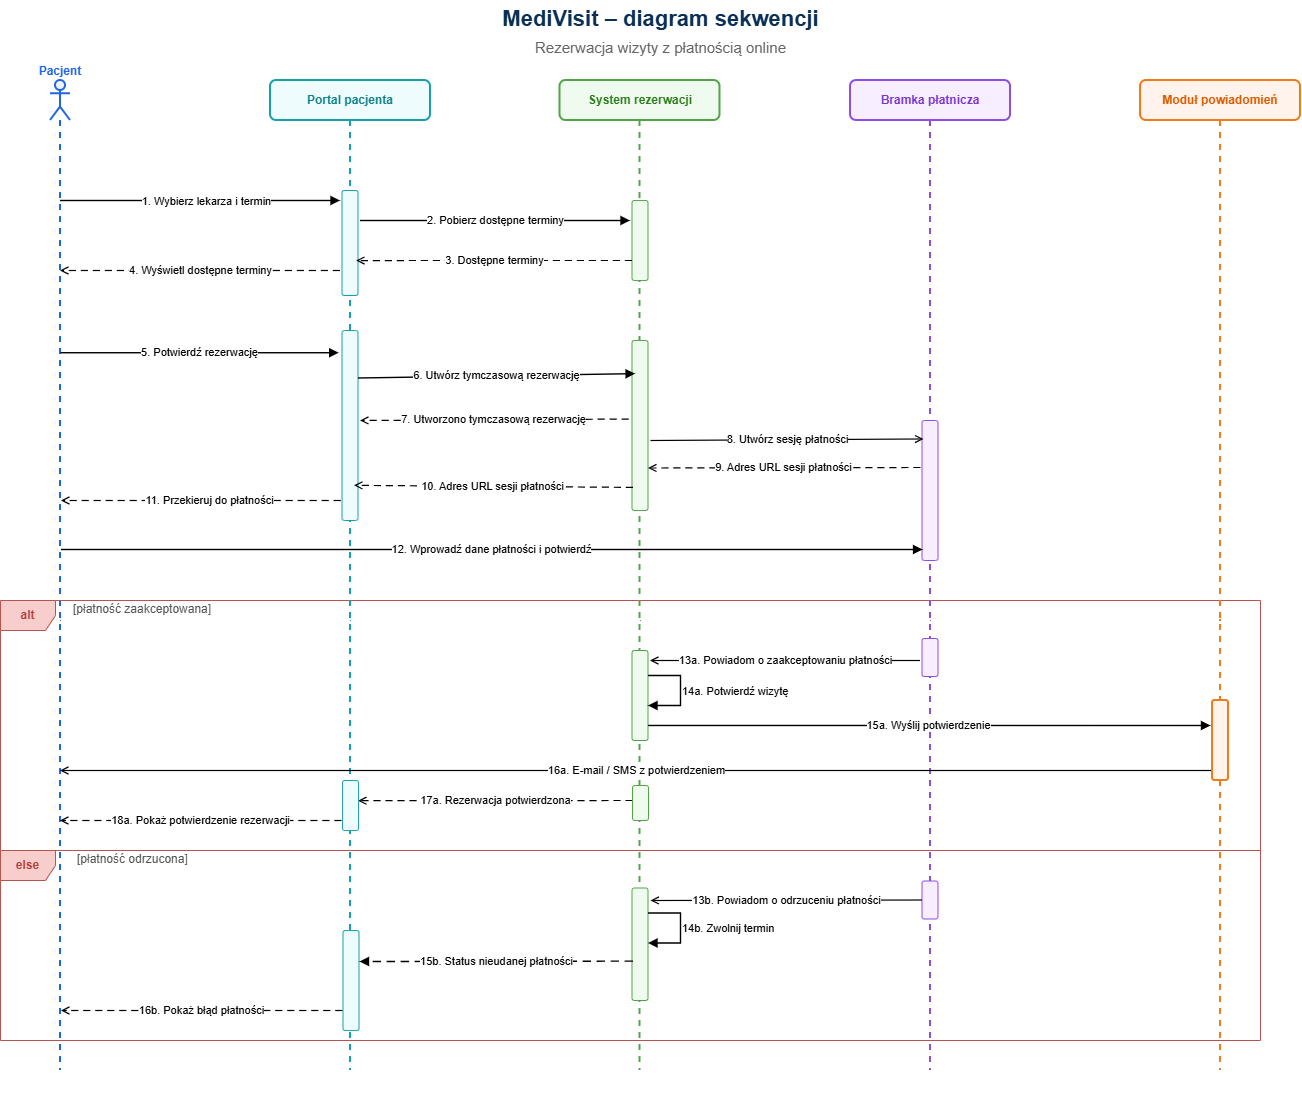

The diagram above was exported from draw.io. Its source (the exported page's mxGraphModel, read from the mxfile embedded in the PNG):
<mxGraphModel dx="1347" dy="708" grid="1" gridSize="10" guides="1" tooltips="1" connect="1" arrows="1" fold="1" page="1" pageScale="1" pageWidth="1169" pageHeight="827" background="#ffffff" math="0" shadow="0">
  <root>
    <mxCell id="0" />
    <mxCell id="1" parent="0" />
    <mxCell id="z40fsksftfLUKoKZRfTI-137" parent="1" style="shape=umlLifeline;perimeter=lifelinePerimeter;whiteSpace=wrap;html=1;container=1;dropTarget=0;collapsible=0;recursiveResize=0;outlineConnect=0;portConstraint=eastwest;newEdgeStyle={&quot;curved&quot;:0,&quot;rounded&quot;:0};participant=umlActor;&#10;rounded=1;whiteSpace=wrap;html=1;fillColor=#eef4ff;strokeColor=#1f66e5;fontColor=#1f66e5;strokeWidth=2;fontStyle=1;rounded=1;glass=0;shadow=0;verticalAlign=bottom;labelPosition=center;verticalLabelPosition=top;align=center;" value="&lt;span style=&quot;color: rgb(31, 102, 229); font-weight: 700;&quot;&gt;Pacjent&lt;/span&gt;" vertex="1">
      <mxGeometry height="990" width="20" x="666" y="422" as="geometry" />
    </mxCell>
    <mxCell id="z40fsksftfLUKoKZRfTI-138" parent="1" style="shape=umlFrame;whiteSpace=wrap;html=1;pointerEvents=0;recursiveResize=0;container=1;collapsible=0;width=55;fillColor=#f8cecc;strokeColor=#b85450;height=30;" value="&lt;span style=&quot;color: rgb(181, 63, 63); font-weight: 700;&quot;&gt;alt&lt;/span&gt;" vertex="1">
      <mxGeometry height="250" width="1260" x="616" y="942" as="geometry" />
    </mxCell>
    <mxCell id="z40fsksftfLUKoKZRfTI-139" parent="z40fsksftfLUKoKZRfTI-138" style="text;html=1;strokeColor=none;fillColor=none;align=left;verticalAlign=middle;fontSize=12;fontColor=#555555;" value="[płatność zaakceptowana]" vertex="1">
      <mxGeometry height="18" width="170" x="70.5" as="geometry" />
    </mxCell>
    <mxCell id="z40fsksftfLUKoKZRfTI-140" parent="1" style="shape=umlLifeline;perimeter=lifelinePerimeter;whiteSpace=wrap;html=1;container=1;dropTarget=0;collapsible=0;recursiveResize=0;outlineConnect=0;portConstraint=eastwest;newEdgeStyle={&quot;edgeStyle&quot;:&quot;elbowEdgeStyle&quot;,&quot;elbow&quot;:&quot;vertical&quot;,&quot;curved&quot;:0,&quot;rounded&quot;:0};&#10;rounded=1;whiteSpace=wrap;html=1;fillColor=#f0fbef;strokeColor=#52a447;fontColor=#2e7d1d;strokeWidth=2;fontStyle=1;rounded=1;" value="&lt;span style=&quot;color: rgb(46, 125, 29);&quot;&gt;System rezerwacji&lt;/span&gt;" vertex="1">
      <mxGeometry height="990" width="160" x="1175.5" y="422" as="geometry" />
    </mxCell>
    <mxCell id="z40fsksftfLUKoKZRfTI-141" parent="1" style="shape=umlLifeline;perimeter=lifelinePerimeter;whiteSpace=wrap;html=1;container=1;dropTarget=0;collapsible=0;recursiveResize=0;outlineConnect=0;portConstraint=eastwest;newEdgeStyle={&quot;edgeStyle&quot;:&quot;elbowEdgeStyle&quot;,&quot;elbow&quot;:&quot;vertical&quot;,&quot;curved&quot;:0,&quot;rounded&quot;:0};&#10;rounded=1;whiteSpace=wrap;html=1;fillColor=#f7efff;strokeColor=#8e4ee6;fontColor=#7a35d1;strokeWidth=2;fontStyle=1;rounded=1;" value="&lt;span style=&quot;color: rgb(122, 53, 209);&quot;&gt;Bramka płatnicza&lt;/span&gt;" vertex="1">
      <mxGeometry height="990" width="160" x="1466" y="422" as="geometry" />
    </mxCell>
    <mxCell id="z40fsksftfLUKoKZRfTI-142" parent="1" style="shape=umlLifeline;perimeter=lifelinePerimeter;whiteSpace=wrap;html=1;container=1;dropTarget=0;collapsible=0;recursiveResize=0;outlineConnect=0;portConstraint=eastwest;newEdgeStyle={&quot;edgeStyle&quot;:&quot;elbowEdgeStyle&quot;,&quot;elbow&quot;:&quot;vertical&quot;,&quot;curved&quot;:0,&quot;rounded&quot;:0};&#10;rounded=1;whiteSpace=wrap;html=1;fillColor=#fff3eb;strokeColor=#f27a1a;fontColor=#db5c00;strokeWidth=2;fontStyle=1;rounded=1;" value="&lt;span style=&quot;color: rgb(219, 92, 0);&quot;&gt;Moduł powiadomień&lt;/span&gt;" vertex="1">
      <mxGeometry height="990" width="160" x="1756" y="422" as="geometry" />
    </mxCell>
    <mxCell id="z40fsksftfLUKoKZRfTI-143" parent="1" style="shape=umlLifeline;perimeter=lifelinePerimeter;whiteSpace=wrap;html=1;container=1;dropTarget=0;collapsible=0;recursiveResize=0;outlineConnect=0;portConstraint=eastwest;newEdgeStyle={&quot;edgeStyle&quot;:&quot;elbowEdgeStyle&quot;,&quot;elbow&quot;:&quot;vertical&quot;,&quot;curved&quot;:0,&quot;rounded&quot;:0};&#10;rounded=1;whiteSpace=wrap;html=1;fillColor=#eefcfd;strokeColor=#18a0aa;fontColor=#13838b;strokeWidth=2;fontStyle=1;rounded=1;" value="&lt;span style=&quot;color: rgb(19, 131, 139);&quot;&gt;Portal pacjenta&lt;/span&gt;" vertex="1">
      <mxGeometry height="990" width="160" x="886" y="422" as="geometry" />
    </mxCell>
    <mxCell id="z40fsksftfLUKoKZRfTI-144" parent="1" style="text;html=1;strokeColor=none;fillColor=none;align=center;verticalAlign=middle;fontStyle=1;fontSize=22;fontColor=#0b3055;" value="MediVisit – diagram sekwencji" vertex="1">
      <mxGeometry height="38" width="500" x="1025.5" y="342" as="geometry" />
    </mxCell>
    <mxCell id="z40fsksftfLUKoKZRfTI-145" parent="1" style="text;html=1;strokeColor=none;fillColor=none;align=center;verticalAlign=middle;fontSize=15;fontColor=#666666;" value="Rezerwacja wizyty z płatnością online" vertex="1">
      <mxGeometry height="24" width="430" x="1060.5" y="377" as="geometry" />
    </mxCell>
    <mxCell id="z40fsksftfLUKoKZRfTI-146" parent="1" style="shape=line;html=1;strokeColor=#1f66e5;dashed=1;dashPattern=6 6;strokeWidth=1;" value="" vertex="1">
      <mxGeometry height="980" width="1" x="675.5" y="472" as="geometry" />
    </mxCell>
    <mxCell id="z40fsksftfLUKoKZRfTI-147" parent="1" style="shape=line;html=1;strokeColor=#18a0aa;dashed=1;dashPattern=6 6;strokeWidth=1;" value="" vertex="1">
      <mxGeometry height="980" width="1" x="965.5" y="472" as="geometry" />
    </mxCell>
    <mxCell id="z40fsksftfLUKoKZRfTI-148" parent="1" style="shape=line;html=1;strokeColor=#52a447;dashed=1;dashPattern=6 6;strokeWidth=1;" value="" vertex="1">
      <mxGeometry height="980" width="1" x="1255.5" y="472" as="geometry" />
    </mxCell>
    <mxCell id="z40fsksftfLUKoKZRfTI-149" parent="1" style="shape=line;html=1;strokeColor=#8e4ee6;dashed=1;dashPattern=6 6;strokeWidth=1;" value="" vertex="1">
      <mxGeometry height="980" width="1" x="1545.5" y="472" as="geometry" />
    </mxCell>
    <mxCell id="z40fsksftfLUKoKZRfTI-150" parent="1" style="shape=line;html=1;strokeColor=#f27a1a;dashed=1;dashPattern=6 6;strokeWidth=2;" value="" vertex="1">
      <mxGeometry height="980" width="1" x="1835.5" y="472" as="geometry" />
    </mxCell>
    <mxCell id="z40fsksftfLUKoKZRfTI-151" parent="1" style="rounded=1;whiteSpace=wrap;html=1;fillColor=#eefcfd;strokeColor=#18a0aa;strokeWidth=1;" value="" vertex="1">
      <mxGeometry height="105" width="16" x="957.5" y="532" as="geometry" />
    </mxCell>
    <mxCell id="z40fsksftfLUKoKZRfTI-152" parent="1" style="rounded=1;whiteSpace=wrap;html=1;fillColor=#f0fbef;strokeColor=#52a447;strokeWidth=1;" value="" vertex="1">
      <mxGeometry height="80" width="16" x="1247.5" y="542" as="geometry" />
    </mxCell>
    <mxCell id="z40fsksftfLUKoKZRfTI-153" parent="1" style="rounded=1;whiteSpace=wrap;html=1;fillColor=#eefcfd;strokeColor=#18a0aa;strokeWidth=1;" value="" vertex="1">
      <mxGeometry height="190" width="16" x="957.5" y="672" as="geometry" />
    </mxCell>
    <mxCell id="z40fsksftfLUKoKZRfTI-154" parent="1" style="rounded=1;whiteSpace=wrap;html=1;fillColor=#f0fbef;strokeColor=#52a447;strokeWidth=1;" value="" vertex="1">
      <mxGeometry height="170" width="16" x="1247.5" y="682" as="geometry" />
    </mxCell>
    <mxCell id="z40fsksftfLUKoKZRfTI-155" parent="1" style="rounded=1;whiteSpace=wrap;html=1;fillColor=#f7efff;strokeColor=#8e4ee6;strokeWidth=1;" value="" vertex="1">
      <mxGeometry height="140" width="16" x="1537.5" y="762" as="geometry" />
    </mxCell>
    <mxCell id="z40fsksftfLUKoKZRfTI-156" parent="1" style="rounded=1;whiteSpace=wrap;html=1;fillColor=#f7efff;strokeColor=#8e4ee6;strokeWidth=1;" value="" vertex="1">
      <mxGeometry height="38" width="16" x="1537.5" y="980" as="geometry" />
    </mxCell>
    <mxCell id="z40fsksftfLUKoKZRfTI-157" parent="1" style="rounded=1;whiteSpace=wrap;html=1;fillColor=#f0fbef;strokeColor=#52a447;strokeWidth=1;" value="" vertex="1">
      <mxGeometry height="90" width="16" x="1247.5" y="992" as="geometry" />
    </mxCell>
    <mxCell id="z40fsksftfLUKoKZRfTI-158" parent="1" style="rounded=1;whiteSpace=wrap;html=1;fillColor=#f7efff;strokeColor=#8e4ee6;strokeWidth=1;" value="" vertex="1">
      <mxGeometry height="38" width="16" x="1537.5" y="1222.5" as="geometry" />
    </mxCell>
    <mxCell id="z40fsksftfLUKoKZRfTI-159" parent="1" style="rounded=1;whiteSpace=wrap;html=1;fillColor=#f0fbef;strokeColor=#52a447;strokeWidth=1;" value="" vertex="1">
      <mxGeometry height="112.5" width="16" x="1247.5" y="1229.5" as="geometry" />
    </mxCell>
    <mxCell id="z40fsksftfLUKoKZRfTI-160" parent="1" style="rounded=1;whiteSpace=wrap;html=1;fillColor=#eefcfd;strokeColor=#18a0aa;strokeWidth=1;" value="" vertex="1">
      <mxGeometry height="100" width="16" x="958.5" y="1272" as="geometry" />
    </mxCell>
    <mxCell id="z40fsksftfLUKoKZRfTI-161" edge="1" parent="1" style="rounded=0;orthogonalLoop=1;jettySize=auto;html=1;endArrow=block;endFill=1;strokeWidth=1.4;align=center;" value="1. Wybierz lekarza i termin">
      <mxGeometry relative="1" x="0.0433" y="-1" as="geometry">
        <mxPoint as="offset" />
        <mxPoint x="675.5" y="542" as="sourcePoint" />
        <mxPoint x="955.5" y="542" as="targetPoint" />
      </mxGeometry>
    </mxCell>
    <mxCell id="z40fsksftfLUKoKZRfTI-162" edge="1" parent="1" style="rounded=0;orthogonalLoop=1;jettySize=auto;html=1;endArrow=block;endFill=1;strokeWidth=1.4;" value="2. Pobierz dostępne terminy">
      <mxGeometry relative="1" as="geometry">
        <mxPoint x="975.5" y="562" as="sourcePoint" />
        <mxPoint x="1245.5" y="562" as="targetPoint" />
      </mxGeometry>
    </mxCell>
    <mxCell id="z40fsksftfLUKoKZRfTI-163" edge="1" parent="1" source="z40fsksftfLUKoKZRfTI-152" style="rounded=0;orthogonalLoop=1;jettySize=auto;html=1;endArrow=open;endFill=0;dashed=1;dashPattern=6 4;strokeWidth=1.2;exitX=0;exitY=0.75;exitDx=0;exitDy=0;entryX=0.88;entryY=0.667;entryDx=0;entryDy=0;entryPerimeter=0;" target="z40fsksftfLUKoKZRfTI-151" value="3. Dostępne terminy">
      <mxGeometry relative="1" x="0.0028" as="geometry">
        <mxPoint as="offset" />
      </mxGeometry>
    </mxCell>
    <mxCell id="z40fsksftfLUKoKZRfTI-164" edge="1" parent="1" style="rounded=0;orthogonalLoop=1;jettySize=auto;html=1;endArrow=open;endFill=0;dashed=1;dashPattern=6 4;strokeWidth=1.2;" value="4. Wyświetl dostępne terminy">
      <mxGeometry relative="1" as="geometry">
        <mxPoint x="955.5" y="612" as="sourcePoint" />
        <mxPoint x="675.5" y="612" as="targetPoint" />
      </mxGeometry>
    </mxCell>
    <mxCell id="z40fsksftfLUKoKZRfTI-165" edge="1" parent="1" source="z40fsksftfLUKoKZRfTI-137" style="rounded=0;orthogonalLoop=1;jettySize=auto;html=1;endArrow=block;endFill=1;strokeWidth=1.4;entryX=-0.207;entryY=0.117;entryDx=0;entryDy=0;entryPerimeter=0;" target="z40fsksftfLUKoKZRfTI-153" value="5. Potwierdź rezerwację">
      <mxGeometry relative="1" as="geometry">
        <mxPoint x="675.52" y="714.5000000000002" as="sourcePoint" />
      </mxGeometry>
    </mxCell>
    <mxCell id="z40fsksftfLUKoKZRfTI-166" edge="1" parent="1" source="z40fsksftfLUKoKZRfTI-153" style="rounded=0;orthogonalLoop=1;jettySize=auto;html=1;endArrow=block;endFill=1;strokeWidth=1.4;exitX=1;exitY=0.25;exitDx=0;exitDy=0;entryX=0.192;entryY=0.195;entryDx=0;entryDy=0;entryPerimeter=0;" target="z40fsksftfLUKoKZRfTI-154" value="6. Utwórz tymczasową rezerwację">
      <mxGeometry relative="1" as="geometry">
        <mxPoint x="1206" y="730" as="targetPoint" />
      </mxGeometry>
    </mxCell>
    <mxCell id="z40fsksftfLUKoKZRfTI-167" edge="1" parent="1" source="z40fsksftfLUKoKZRfTI-154" style="rounded=0;orthogonalLoop=1;jettySize=auto;html=1;endArrow=open;endFill=0;dashed=1;dashPattern=6 4;strokeWidth=1.2;exitX=-0.202;exitY=0.462;exitDx=0;exitDy=0;exitPerimeter=0;" value="7. Utworzono tymczasową rezerwację">
      <mxGeometry relative="1" x="0.0029" as="geometry">
        <mxPoint as="offset" />
        <mxPoint x="1196" y="762" as="sourcePoint" />
        <mxPoint x="975.5" y="762" as="targetPoint" />
      </mxGeometry>
    </mxCell>
    <mxCell id="z40fsksftfLUKoKZRfTI-168" edge="1" parent="1" style="rounded=0;orthogonalLoop=1;jettySize=auto;html=1;endArrow=open;endFill=0;dashed=1;dashPattern=6 4;strokeWidth=1.2;exitX=-0.098;exitY=0.682;exitDx=0;exitDy=0;exitPerimeter=0;" value="11.&amp;nbsp;&lt;span&gt;Przekieruj do płatności&lt;/span&gt;">
      <mxGeometry relative="1" x="-0.067" as="geometry">
        <mxPoint as="offset" />
        <mxPoint x="956.3019999999998" y="841.9999999999999" as="sourcePoint" />
        <mxPoint x="676.5004347826087" y="841.9999999999999" as="targetPoint" />
      </mxGeometry>
    </mxCell>
    <mxCell id="z40fsksftfLUKoKZRfTI-169" edge="1" parent="1" style="rounded=0;orthogonalLoop=1;jettySize=auto;html=1;endArrow=block;endFill=1;strokeWidth=1.4;" value="12.&amp;nbsp;&lt;span&gt;Wprowadź dane płatności i potwierdź&lt;/span&gt;">
      <mxGeometry relative="1" as="geometry">
        <mxPoint x="676.4973684210527" y="891.0020586543992" as="sourcePoint" />
        <mxPoint x="1538.05" y="891.0020586543992" as="targetPoint" />
      </mxGeometry>
    </mxCell>
    <mxCell id="z40fsksftfLUKoKZRfTI-170" edge="1" parent="1" style="rounded=0;orthogonalLoop=1;jettySize=auto;html=1;endArrow=open;endFill=0;strokeWidth=1.2;" value="13a.&amp;nbsp;&lt;span&gt;Powiadom o zaakceptowaniu płatności&lt;/span&gt;">
      <mxGeometry relative="1" x="-0.0019" as="geometry">
        <mxPoint as="offset" />
        <mxPoint x="1535.5" y="1002" as="sourcePoint" />
        <mxPoint x="1265.5" y="1002" as="targetPoint" />
      </mxGeometry>
    </mxCell>
    <mxCell id="z40fsksftfLUKoKZRfTI-171" edge="1" parent="1" source="z40fsksftfLUKoKZRfTI-157" style="edgeStyle=orthogonalEdgeStyle;rounded=0;orthogonalLoop=1;jettySize=auto;html=1;endArrow=block;endFill=1;strokeWidth=1.4;align=left;" target="z40fsksftfLUKoKZRfTI-157" value="14a. Potwierdź wizytę">
      <mxGeometry relative="1" x="0.0013" as="geometry">
        <mxPoint as="offset" />
        <Array as="points">
          <mxPoint x="1296" y="1017" />
          <mxPoint x="1296" y="1047" />
        </Array>
      </mxGeometry>
    </mxCell>
    <mxCell id="z40fsksftfLUKoKZRfTI-172" edge="1" parent="1" style="rounded=0;orthogonalLoop=1;jettySize=auto;html=1;endArrow=open;endFill=0;strokeWidth=1.2;exitX=0;exitY=0.75;exitDx=0;exitDy=0;" value="16a. E-mail / SMS z potwierdzeniem">
      <mxGeometry relative="1" as="geometry">
        <mxPoint x="1827.55" y="1112.0000000000002" as="sourcePoint" />
        <mxPoint x="675.4973684210527" y="1112.0000000000002" as="targetPoint" />
      </mxGeometry>
    </mxCell>
    <mxCell id="z40fsksftfLUKoKZRfTI-173" edge="1" parent="1" style="rounded=0;orthogonalLoop=1;jettySize=auto;html=1;endArrow=open;endFill=0;dashed=1;dashPattern=6 4;strokeWidth=1.2;exitX=0.038;exitY=0.072;exitDx=0;exitDy=0;exitPerimeter=0;" value="17a. Rezerwacja potwierdzona">
      <mxGeometry relative="1" x="-0.0034" as="geometry">
        <mxPoint as="offset" />
        <mxPoint x="1248.108" y="1142" as="sourcePoint" />
        <mxPoint x="973.5000000000002" y="1142.2227586206895" as="targetPoint" />
      </mxGeometry>
    </mxCell>
    <mxCell id="z40fsksftfLUKoKZRfTI-174" edge="1" parent="1" source="z40fsksftfLUKoKZRfTI-158" style="rounded=0;orthogonalLoop=1;jettySize=auto;html=1;endArrow=open;endFill=0;strokeWidth=1.2;" value="13b.&amp;nbsp;&lt;span&gt;Powiadom o odrzuceniu płatności&lt;/span&gt;">
      <mxGeometry relative="1" x="0.0002" as="geometry">
        <mxPoint as="offset" />
        <mxPoint x="1266" y="1242" as="targetPoint" />
      </mxGeometry>
    </mxCell>
    <mxCell id="z40fsksftfLUKoKZRfTI-175" edge="1" parent="1" source="z40fsksftfLUKoKZRfTI-159" style="edgeStyle=orthogonalEdgeStyle;rounded=0;orthogonalLoop=1;jettySize=auto;html=1;endArrow=block;endFill=1;strokeWidth=1.4;align=left;" target="z40fsksftfLUKoKZRfTI-159" value="14b. Zwolnij termin">
      <mxGeometry relative="1" as="geometry">
        <Array as="points">
          <mxPoint x="1296" y="1254.5" />
          <mxPoint x="1296" y="1284.5" />
        </Array>
      </mxGeometry>
    </mxCell>
    <mxCell id="z40fsksftfLUKoKZRfTI-176" edge="1" parent="1" style="rounded=0;orthogonalLoop=1;jettySize=auto;html=1;endArrow=open;endFill=0;dashed=1;dashPattern=6 4;strokeWidth=1.2;" value="16b. Pokaż błąd płatności">
      <mxGeometry relative="1" x="0.0026" as="geometry">
        <mxPoint as="offset" />
        <mxPoint x="957.87" y="1352" as="sourcePoint" />
        <mxPoint x="676.5004347826087" y="1352" as="targetPoint" />
      </mxGeometry>
    </mxCell>
    <mxCell id="z40fsksftfLUKoKZRfTI-177" parent="1" style="shape=umlFrame;whiteSpace=wrap;html=1;pointerEvents=0;recursiveResize=0;container=1;collapsible=0;width=55;fillColor=#f8cecc;strokeColor=#b85450;height=30;" value="&lt;span style=&quot;color: rgb(181, 63, 63); font-weight: 700;&quot;&gt;else&lt;/span&gt;" vertex="1">
      <mxGeometry height="190" width="1260" x="616" y="1192" as="geometry" />
    </mxCell>
    <mxCell id="z40fsksftfLUKoKZRfTI-178" parent="z40fsksftfLUKoKZRfTI-177" style="text;html=1;strokeColor=none;fillColor=none;align=left;verticalAlign=middle;fontSize=12;fontColor=#555555;" value="[płatność odrzucona]" vertex="1">
      <mxGeometry height="18" width="165" x="75" as="geometry" />
    </mxCell>
    <mxCell id="z40fsksftfLUKoKZRfTI-179" edge="1" parent="1" source="z40fsksftfLUKoKZRfTI-157" style="rounded=0;orthogonalLoop=1;jettySize=auto;html=1;endArrow=block;endFill=1;strokeWidth=1.4;exitX=1;exitY=0.833;exitDx=0;exitDy=0;exitPerimeter=0;" value="15a. Wyślij potwierdzenie">
      <mxGeometry relative="1" x="-0.0007" as="geometry">
        <mxPoint as="offset" />
        <mxPoint x="1284.192" y="1067" as="sourcePoint" />
        <mxPoint x="1826" y="1067" as="targetPoint" />
      </mxGeometry>
    </mxCell>
    <mxCell id="z40fsksftfLUKoKZRfTI-180" edge="1" parent="1" source="z40fsksftfLUKoKZRfTI-159" style="rounded=0;orthogonalLoop=1;jettySize=auto;html=1;endArrow=block;endFill=1;strokeWidth=1.4;exitX=0.064;exitY=0.65;exitDx=0;exitDy=0;exitPerimeter=0;dashed=1;dashPattern=6 4;" value="15b.&amp;nbsp;&lt;span&gt;Status nieudanej płatności&lt;/span&gt;">
      <mxGeometry relative="1" x="0.0006" as="geometry">
        <mxPoint as="offset" />
        <mxPoint x="1267" y="1302" as="sourcePoint" />
        <mxPoint x="975" y="1303" as="targetPoint" />
      </mxGeometry>
    </mxCell>
    <mxCell id="z40fsksftfLUKoKZRfTI-181" parent="1" style="rounded=1;whiteSpace=wrap;html=1;fillColor=#fff3eb;strokeColor=#f27a1a;strokeWidth=2;" value="" vertex="1">
      <mxGeometry height="80" width="16" x="1828" y="1042" as="geometry" />
    </mxCell>
    <mxCell id="z40fsksftfLUKoKZRfTI-182" parent="1" style="rounded=1;whiteSpace=wrap;html=1;fillColor=#eefcfd;strokeColor=#18a0aa;strokeWidth=1;" value="" vertex="1">
      <mxGeometry height="50" width="16" x="958" y="1122" as="geometry" />
    </mxCell>
    <mxCell id="z40fsksftfLUKoKZRfTI-183" edge="1" parent="1" style="rounded=0;orthogonalLoop=1;jettySize=auto;html=1;endArrow=open;endFill=0;dashed=1;dashPattern=6 4;strokeWidth=1.2;exitX=0.038;exitY=0.072;exitDx=0;exitDy=0;exitPerimeter=0;" value="18a. Pokaż potwierdzenie rezerwacji">
      <mxGeometry relative="1" as="geometry">
        <mxPoint x="956.9985714285715" y="1162" as="sourcePoint" />
        <mxPoint x="675.4473684210527" y="1162" as="targetPoint" />
      </mxGeometry>
    </mxCell>
    <mxCell id="z40fsksftfLUKoKZRfTI-184" parent="1" style="rounded=1;whiteSpace=wrap;html=1;fillColor=#f0fbef;strokeColor=#52a447;strokeWidth=1;" value="" vertex="1">
      <mxGeometry height="35" width="16" x="1248" y="1127" as="geometry" />
    </mxCell>
    <mxCell id="z40fsksftfLUKoKZRfTI-185" edge="1" parent="1" style="rounded=0;orthogonalLoop=1;jettySize=auto;html=1;endArrow=open;endFill=0;strokeWidth=1.2;entryX=0.094;entryY=0.132;entryDx=0;entryDy=0;entryPerimeter=0;" target="z40fsksftfLUKoKZRfTI-155" value="8.&amp;nbsp;&lt;span&gt;Utwórz sesję płatności&lt;/span&gt;">
      <mxGeometry relative="1" as="geometry">
        <mxPoint as="offset" />
        <mxPoint x="1266" y="782" as="sourcePoint" />
        <mxPoint x="1376" y="842" as="targetPoint" />
      </mxGeometry>
    </mxCell>
    <mxCell id="z40fsksftfLUKoKZRfTI-186" edge="1" parent="1" style="rounded=0;orthogonalLoop=1;jettySize=auto;html=1;endArrow=open;endFill=0;dashed=1;dashPattern=6 4;strokeWidth=1.2;entryX=1;entryY=0.75;entryDx=0;entryDy=0;" target="z40fsksftfLUKoKZRfTI-154" value="9. A&lt;span&gt;dres URL sesji płatności&lt;/span&gt;">
      <mxGeometry relative="1" x="0.0029" as="geometry">
        <mxPoint as="offset" />
        <mxPoint x="1536" y="809" as="sourcePoint" />
        <mxPoint x="1336" y="809" as="targetPoint" />
      </mxGeometry>
    </mxCell>
    <mxCell id="z40fsksftfLUKoKZRfTI-187" edge="1" parent="1" source="z40fsksftfLUKoKZRfTI-154" style="rounded=0;orthogonalLoop=1;jettySize=auto;html=1;endArrow=open;endFill=0;dashed=1;dashPattern=6 4;strokeWidth=1.2;exitX=0.061;exitY=0.864;exitDx=0;exitDy=0;exitPerimeter=0;entryX=0.752;entryY=0.815;entryDx=0;entryDy=0;entryPerimeter=0;" target="z40fsksftfLUKoKZRfTI-153" value="10.&amp;nbsp;&lt;span&gt;Adres URL sesji płatności&lt;/span&gt;">
      <mxGeometry relative="1" x="0.0038" as="geometry">
        <mxPoint as="offset" />
        <mxPoint x="1206" y="831" as="sourcePoint" />
        <mxPoint x="1036" y="829" as="targetPoint" />
      </mxGeometry>
    </mxCell>
  </root>
</mxGraphModel>